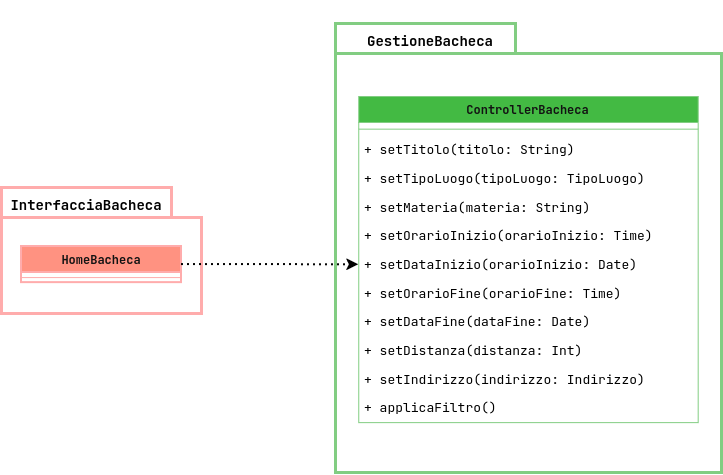

The diagram above was exported from draw.io. Its source (the exported page's mxGraphModel, read from the mxfile embedded in the PNG):
<mxGraphModel dx="1402" dy="729" grid="0" gridSize="10" guides="1" tooltips="1" connect="1" arrows="1" fold="1" page="1" pageScale="1" pageWidth="827" pageHeight="1169" background="light-dark(#FFFFFF,#FFFFFF)" math="0" shadow="0">
  <root>
    <mxCell id="0" />
    <mxCell id="1" parent="0" />
    <mxCell id="QnF4SihqhyMqVNCAzcpk-1" connectable="0" parent="1" style="group" value="" vertex="1">
      <mxGeometry height="227" width="200" x="92" y="212" as="geometry" />
    </mxCell>
    <mxCell id="QnF4SihqhyMqVNCAzcpk-2" parent="QnF4SihqhyMqVNCAzcpk-1" style="shape=folder;fontStyle=1;spacingTop=10;tabWidth=170;tabHeight=30;tabPosition=left;html=1;whiteSpace=wrap;fillColor=light-dark(#E51400,#FFFFFF);fontColor=#ffffff;strokeColor=#B20000;strokeWidth=3;" value="" vertex="1">
      <mxGeometry height="126" width="200" as="geometry" />
    </mxCell>
    <mxCell id="QnF4SihqhyMqVNCAzcpk-3" parent="QnF4SihqhyMqVNCAzcpk-1" style="text;html=1;whiteSpace=wrap;strokeColor=none;fillColor=none;align=center;verticalAlign=middle;rounded=0;fontColor=light-dark(#000000,#000000);fontStyle=1;fontSize=14;" value="InterfacciaBacheca" vertex="1">
      <mxGeometry height="38.04469273743017" width="170" y="-2" as="geometry" />
    </mxCell>
    <mxCell id="QnF4SihqhyMqVNCAzcpk-8" parent="QnF4SihqhyMqVNCAzcpk-1" style="swimlane;fontStyle=1;align=center;verticalAlign=top;childLayout=stackLayout;horizontal=1;startSize=26;horizontalStack=0;resizeParent=1;resizeParentMax=0;resizeLast=0;collapsible=1;marginBottom=0;whiteSpace=wrap;html=1;fillColor=#e51400;strokeColor=#B20000;fontColor=#ffffff;strokeWidth=2;" value="HomeBacheca" vertex="1">
      <mxGeometry height="36.14525139664804" width="160" x="20" y="59" as="geometry" />
    </mxCell>
    <mxCell id="QnF4SihqhyMqVNCAzcpk-9" parent="QnF4SihqhyMqVNCAzcpk-8" style="line;strokeWidth=1;fillColor=none;align=left;verticalAlign=middle;spacingTop=-1;spacingLeft=3;spacingRight=3;rotatable=0;labelPosition=right;points=[];portConstraint=eastwest;strokeColor=inherit;" value="" vertex="1">
      <mxGeometry height="10.145251396648044" width="160" y="26" as="geometry" />
    </mxCell>
    <mxCell id="QnF4SihqhyMqVNCAzcpk-10" connectable="0" parent="1" style="group" value="" vertex="1">
      <mxGeometry height="449" width="386" x="426" y="48" as="geometry" />
    </mxCell>
    <mxCell id="QnF4SihqhyMqVNCAzcpk-11" parent="QnF4SihqhyMqVNCAzcpk-10" style="shape=folder;fontStyle=1;spacingTop=10;tabWidth=180;tabHeight=30;tabPosition=left;html=1;whiteSpace=wrap;fillColor=light-dark(#008A00,#FFFFFF);fontColor=#ffffff;strokeColor=#005700;strokeWidth=3;" value="" vertex="1">
      <mxGeometry height="449" width="386" as="geometry" />
    </mxCell>
    <mxCell id="QnF4SihqhyMqVNCAzcpk-12" parent="QnF4SihqhyMqVNCAzcpk-10" style="text;html=1;whiteSpace=wrap;strokeColor=none;fillColor=none;align=center;verticalAlign=middle;rounded=0;fontColor=light-dark(#000000,#000000);fontStyle=1;fontSize=14;" value="GestioneBacheca" vertex="1">
      <mxGeometry height="82.07142857142857" width="328.09999999999997" x="-69.48064908722108" y="-23.669449103341506" as="geometry" />
    </mxCell>
    <mxCell id="QnF4SihqhyMqVNCAzcpk-13" parent="QnF4SihqhyMqVNCAzcpk-10" style="swimlane;fontStyle=1;align=center;verticalAlign=top;childLayout=stackLayout;horizontal=1;startSize=26;horizontalStack=0;resizeParent=1;resizeParentMax=0;resizeLast=0;collapsible=1;marginBottom=0;whiteSpace=wrap;html=1;fillColor=#008a00;fontColor=#ffffff;strokeColor=#005700;" value="ControllerBacheca" vertex="1">
      <mxGeometry height="326.12173913043483" width="339.41" x="23.293103448275858" y="72.99739130434784" as="geometry" />
    </mxCell>
    <mxCell id="QnF4SihqhyMqVNCAzcpk-14" parent="QnF4SihqhyMqVNCAzcpk-13" style="line;strokeWidth=1;fillColor=none;align=left;verticalAlign=middle;spacingTop=-1;spacingLeft=3;spacingRight=3;rotatable=0;labelPosition=right;points=[];portConstraint=eastwest;strokeColor=inherit;" value="" vertex="1">
      <mxGeometry height="13.321739130434784" width="339.41" y="26" as="geometry" />
    </mxCell>
    <mxCell id="QnF4SihqhyMqVNCAzcpk-19" parent="QnF4SihqhyMqVNCAzcpk-13" style="text;strokeColor=none;fillColor=none;align=left;verticalAlign=top;spacingLeft=4;spacingRight=4;overflow=hidden;rotatable=0;points=[[0,0.5],[1,0.5]];portConstraint=eastwest;whiteSpace=wrap;html=1;fontColor=light-dark(#000000,#000000);fontStyle=0;fontSize=13;" value="+ setTitolo(titolo: String)" vertex="1">
      <mxGeometry height="28.68" width="339.41" y="39.321739130434786" as="geometry" />
    </mxCell>
    <mxCell id="QnF4SihqhyMqVNCAzcpk-20" parent="QnF4SihqhyMqVNCAzcpk-13" style="text;strokeColor=none;fillColor=none;align=left;verticalAlign=top;spacingLeft=4;spacingRight=4;overflow=hidden;rotatable=0;points=[[0,0.5],[1,0.5]];portConstraint=eastwest;whiteSpace=wrap;html=1;fontColor=light-dark(#000000,#000000);fontStyle=0;fontSize=13;" value="+ setTipoLuogo(tipoLuogo: TipoLuogo)" vertex="1">
      <mxGeometry height="28.68" width="339.41" y="68.00173913043479" as="geometry" />
    </mxCell>
    <mxCell id="QnF4SihqhyMqVNCAzcpk-21" parent="QnF4SihqhyMqVNCAzcpk-13" style="text;strokeColor=none;fillColor=none;align=left;verticalAlign=top;spacingLeft=4;spacingRight=4;overflow=hidden;rotatable=0;points=[[0,0.5],[1,0.5]];portConstraint=eastwest;whiteSpace=wrap;html=1;fontColor=light-dark(#000000,#000000);fontStyle=0;fontSize=13;" value="+ setMateria(materia: String)&lt;span style=&quot;color: rgba(0, 0, 0, 0); font-family: monospace; font-size: 0px; white-space: nowrap;&quot;&gt;%3CmxGraphModel%3E%3Croot%3E%3CmxCell%20id%3D%220%22%2F%3E%3CmxCell%20id%3D%221%22%20parent%3D%220%22%2F%3E%3CmxCell%20id%3D%222%22%20parent%3D%221%22%20style%3D%22text%3BstrokeColor%3Dnone%3BfillColor%3Dnone%3Balign%3Dleft%3BverticalAlign%3Dtop%3BspacingLeft%3D4%3BspacingRight%3D4%3Boverflow%3Dhidden%3Brotatable%3D0%3Bpoints%3D%5B%5B0%2C0.5%5D%2C%5B1%2C0.5%5D%5D%3BportConstraint%3Deastwest%3BwhiteSpace%3Dwrap%3Bhtml%3D1%3BfontColor%3Dlight-dark(%23000000%2C%23000000)%3BfontStyle%3D0%3BfontSize%3D13%3B%22%20value%3D%22%2B%20applicaFiltro()%22%20vertex%3D%221%22%3E%3CmxGeometry%20height%3D%2228.68%22%20width%3D%22339.41%22%20x%3D%22459.2931034482759%22%20y%3D%22240.31913043478264%22%20as%3D%22geometry%22%2F%3E%3C%2FmxCell%3E%3C%2Froot%3E%3C%2FmxGraphModel%3E&lt;/span&gt;" vertex="1">
      <mxGeometry height="28.68" width="339.41" y="96.68173913043478" as="geometry" />
    </mxCell>
    <mxCell id="QnF4SihqhyMqVNCAzcpk-22" parent="QnF4SihqhyMqVNCAzcpk-13" style="text;strokeColor=none;fillColor=none;align=left;verticalAlign=top;spacingLeft=4;spacingRight=4;overflow=hidden;rotatable=0;points=[[0,0.5],[1,0.5]];portConstraint=eastwest;whiteSpace=wrap;html=1;fontColor=light-dark(#000000,#000000);fontStyle=0;fontSize=13;" value="+ setOrarioInizio(orarioInizio: Time)" vertex="1">
      <mxGeometry height="28.68" width="339.41" y="125.36173913043478" as="geometry" />
    </mxCell>
    <mxCell id="QnF4SihqhyMqVNCAzcpk-23" parent="QnF4SihqhyMqVNCAzcpk-13" style="text;strokeColor=none;fillColor=none;align=left;verticalAlign=top;spacingLeft=4;spacingRight=4;overflow=hidden;rotatable=0;points=[[0,0.5],[1,0.5]];portConstraint=eastwest;whiteSpace=wrap;html=1;fontColor=light-dark(#000000,#000000);fontStyle=0;fontSize=13;" value="+ setDataInizio(orarioInizio: Date)" vertex="1">
      <mxGeometry height="28.68" width="339.41" y="154.0417391304348" as="geometry" />
    </mxCell>
    <mxCell id="QnF4SihqhyMqVNCAzcpk-24" parent="QnF4SihqhyMqVNCAzcpk-13" style="text;strokeColor=none;fillColor=none;align=left;verticalAlign=top;spacingLeft=4;spacingRight=4;overflow=hidden;rotatable=0;points=[[0,0.5],[1,0.5]];portConstraint=eastwest;whiteSpace=wrap;html=1;fontColor=light-dark(#000000,#000000);fontStyle=0;fontSize=13;" value="+ setOrarioFine(orarioFine: Time)" vertex="1">
      <mxGeometry height="28.68" width="339.41" y="182.7217391304348" as="geometry" />
    </mxCell>
    <mxCell id="QnF4SihqhyMqVNCAzcpk-25" parent="QnF4SihqhyMqVNCAzcpk-13" style="text;strokeColor=none;fillColor=none;align=left;verticalAlign=top;spacingLeft=4;spacingRight=4;overflow=hidden;rotatable=0;points=[[0,0.5],[1,0.5]];portConstraint=eastwest;whiteSpace=wrap;html=1;fontColor=light-dark(#000000,#000000);fontStyle=0;fontSize=13;" value="+ setDataFine(dataFine: Date)" vertex="1">
      <mxGeometry height="28.68" width="339.41" y="211.4017391304348" as="geometry" />
    </mxCell>
    <mxCell id="QnF4SihqhyMqVNCAzcpk-26" parent="QnF4SihqhyMqVNCAzcpk-13" style="text;strokeColor=none;fillColor=none;align=left;verticalAlign=top;spacingLeft=4;spacingRight=4;overflow=hidden;rotatable=0;points=[[0,0.5],[1,0.5]];portConstraint=eastwest;whiteSpace=wrap;html=1;fontColor=light-dark(#000000,#000000);fontStyle=0;fontSize=13;" value="+ setDistanza(distanza: Int)" vertex="1">
      <mxGeometry height="28.68" width="339.41" y="240.0817391304348" as="geometry" />
    </mxCell>
    <mxCell id="QnF4SihqhyMqVNCAzcpk-27" parent="QnF4SihqhyMqVNCAzcpk-13" style="text;strokeColor=none;fillColor=none;align=left;verticalAlign=top;spacingLeft=4;spacingRight=4;overflow=hidden;rotatable=0;points=[[0,0.5],[1,0.5]];portConstraint=eastwest;whiteSpace=wrap;html=1;fontColor=light-dark(#000000,#000000);fontStyle=0;fontSize=13;" value="+ setIndirizzo(indirizzo: Indirizzo)" vertex="1">
      <mxGeometry height="28.68" width="339.41" y="268.7617391304348" as="geometry" />
    </mxCell>
    <mxCell id="QnF4SihqhyMqVNCAzcpk-15" parent="QnF4SihqhyMqVNCAzcpk-13" style="text;strokeColor=none;fillColor=none;align=left;verticalAlign=top;spacingLeft=4;spacingRight=4;overflow=hidden;rotatable=0;points=[[0,0.5],[1,0.5]];portConstraint=eastwest;whiteSpace=wrap;html=1;fontColor=light-dark(#000000,#000000);fontStyle=0;fontSize=13;" value="+ applicaFiltro()" vertex="1">
      <mxGeometry height="28.68" width="339.41" y="297.4417391304348" as="geometry" />
    </mxCell>
    <mxCell id="QnF4SihqhyMqVNCAzcpk-29" edge="1" parent="1" source="QnF4SihqhyMqVNCAzcpk-8" style="edgeStyle=orthogonalEdgeStyle;rounded=0;orthogonalLoop=1;jettySize=auto;html=1;exitX=1;exitY=0.5;exitDx=0;exitDy=0;entryX=0;entryY=0.5;entryDx=0;entryDy=0;strokeColor=light-dark(#000000,#000000);dashed=1;dashPattern=1 2;strokeWidth=2;" target="QnF4SihqhyMqVNCAzcpk-23">
      <mxGeometry relative="1" as="geometry" />
    </mxCell>
  </root>
</mxGraphModel>